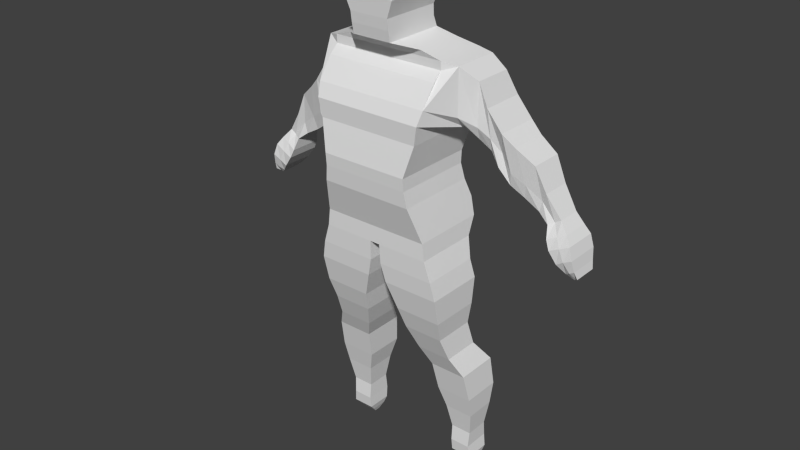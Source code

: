 # Source: player.blend  (saved by Blender 2.75.0; exported with 4.5.12 LTS)
import bpy
from mathutils import Matrix  # noqa: F401  (used for matrix-valued properties, if any)

bpy.ops.wm.read_factory_settings(use_empty=True)
scene = bpy.context.scene
scene.name = 'Scene'

# ---- collections
col_collection_1 = bpy.data.collections.new('Collection 1'); scene.collection.children.link(col_collection_1)

# ---- materials (node trees are filled in below, after node groups)
mat_material = bpy.data.materials.new('Material')
mat_material.alpha_threshold = 0.0
mat_material.use_transparent_shadow = False
mat_material.roughness = 0.5
mat_material.line_color = (0.0, 0.0, 0.0, 1.0)

# ---- material node trees

# ---- world
world_world = bpy.data.worlds.new('World'); scene.world = world_world
world_world.color = (0.05088, 0.05088, 0.05088)
world_world.use_sun_shadow = False
world_world.sun_shadow_jitter_overblur = 0.0
world_world.cycles.sampling_method = 'MANUAL'
world_world.cycles.sample_map_resolution = 256

# ---- meshes
me_cube = bpy.data.meshes.new('Cube')
me_cube.from_pydata([(0.1703, 0.07173, 0.2467), (0.1703, -0.24, 0.2467), (0.1703, 0.0744, 0.2947), (0.1703, -0.2438, 0.2947), (1.788e-07, 0.07173, 0.2467), (0.0, -0.24, 0.2467), (2.384e-07, 0.0744, 0.2947), (-5.364e-07, -0.2438, 0.2947), (0.1797, 0.08287, 0.1855), (0.1797, -0.2334, 0.1855), (1.788e-07, 0.08287, 0.1855), (0.0, -0.2334, 0.1855), (0.1995, 0.1007, 0.4106), (0.1995, -0.2222, 0.4106), (2.384e-07, 0.1007, 0.4106), (-5.364e-07, -0.2222, 0.4106), (0.2211, 0.1088, 0.5312), (0.2211, -0.2059, 0.5312), (2.384e-07, 0.1088, 0.5312), (-5.364e-07, -0.2059, 0.5312), (0.2108, 0.1022, 0.04792), (0.2108, -0.1892, 0.04792), (1.788e-07, 0.1022, 0.04792), (0.0, -0.1892, 0.04792), (0.2211, 0.0844, 0.6725), (0.2211, -0.1183, 0.6725), (2.384e-07, 0.0844, 0.6725), (-5.364e-07, -0.1183, 0.6725), (0.07605, 0.04519, 0.7196), (0.07605, -0.1932, 0.7196), (2.384e-07, 0.04519, 0.7196), (-5.364e-07, -0.1932, 0.7196), (0.07605, 0.02871, 0.7601), (0.07605, -0.2011, 0.7601), (2.384e-07, 0.02871, 0.7601), (-5.364e-07, -0.2011, 0.7601), (0.07605, 0.02714, 0.7997), (0.07605, -0.2066, 0.7997), (2.384e-07, 0.02714, 0.7997), (-5.364e-07, -0.2066, 0.7997), (0.1005, 0.03342, 0.8628), (0.1005, -0.2121, 0.8628), (2.384e-07, 0.03342, 0.8628), (-5.364e-07, -0.2121, 0.8628), (0.0817, 0.01693, 0.9428), (0.0817, -0.183, 0.9428), (2.384e-07, 0.01693, 0.9428), (-5.364e-07, -0.183, 0.9428), (0.03837, -0.05215, 0.9815), (0.03837, -0.125, 0.9815), (2.384e-07, -0.05215, 0.9815), (-5.364e-07, -0.125, 0.9815), (0.2183, 0.06403, -0.01707), (0.2183, -0.1892, -0.01707), (1.788e-07, 0.06403, -0.01707), (0.0, -0.1892, -0.01707), (0.01976, 0.06403, -0.01707), (0.01976, -0.1892, -0.01707), (0.2428, 0.04362, -0.09337), (0.2428, -0.1862, -0.09337), (0.02259, 0.04362, -0.09337), (0.02259, -0.1862, -0.09337), (0.2588, 0.05226, -0.165), (0.2588, -0.1791, -0.165), (0.03954, 0.05226, -0.165), (0.03954, -0.1791, -0.165), (0.2569, 0.04127, -0.2686), (0.2569, -0.1556, -0.2686), (0.0744, 0.04127, -0.2686), (0.07439, -0.1556, -0.2686), (0.2456, 0.03656, -0.3524), (0.2456, -0.1273, -0.3524), (0.09041, 0.03656, -0.3524), (0.09041, -0.1273, -0.3524), (0.2579, 0.05854, -0.4457), (0.2579, -0.08884, -0.4457), (0.1215, 0.05854, -0.4457), (0.1215, -0.08884, -0.4457), (0.2984, 0.1159, -0.5257), (0.2984, -0.05207, -0.5257), (0.1554, 0.1159, -0.5257), (0.1554, -0.05207, -0.5257), (0.3085, 0.1276, -0.6388), (0.3085, -0.02629, -0.6388), (0.1656, 0.1276, -0.6388), (0.1656, -0.02629, -0.6388), (0.3029, 0.1159, -0.7247), (0.3029, -0.005195, -0.7247), (0.1904, 0.1159, -0.7247), (0.1904, -0.005195, -0.7247), (0.2882, 0.1056, -0.8197), (0.2882, 0.01356, -0.8197), (0.2063, 0.1056, -0.8197), (0.2063, 0.01356, -0.8197), (0.2848, 0.1151, -0.883), (0.2848, 0.008498, -0.883), (0.2074, 0.1151, -0.883), (0.2074, 0.008498, -0.883), (0.2916, 0.1119, -0.9316), (0.2916, 0.01478, -0.9316), (0.2074, 0.1119, -0.9316), (0.2074, 0.01478, -0.9316), (0.2837, 0.1033, -0.9598), (0.2837, 0.0399, -0.9598), (0.2164, 0.1033, -0.9598), (0.2164, 0.0399, -0.9598), (0.2724, 0.08523, -0.9858), (0.2724, 0.06266, -0.9858), (0.2278, 0.08523, -0.9858), (0.2278, 0.06266, -0.9858), (0.212, 0.1121, 0.4805), (0.212, -0.2271, 0.4805), (-5.364e-07, -0.2271, 0.4805), (2.384e-07, 0.1121, 0.4805), (0.2684, 0.1326, 0.4836), (0.2684, -0.08589, 0.4836), (0.2724, 0.08971, 0.6588), (0.2724, -0.09229, 0.6588), (0.2593, 0.138, 0.4329), (0.2593, -0.02783, 0.4329), (0.3102, 0.1397, 0.4443), (0.3102, -0.03289, 0.4443), (0.3183, 0.1064, 0.6073), (0.3183, -0.04393, 0.6073), (0.3011, 0.134, 0.3937), (0.3011, -0.006142, 0.3937), (0.3511, 0.134, 0.4099), (0.3511, -0.01659, 0.4099), (0.3511, 0.13, 0.5227), (0.3511, -0.04069, 0.5227), (0.342, 0.1372, 0.3592), (0.342, 0.006713, 0.3592), (0.3845, 0.138, 0.3619), (0.3845, 0.006712, 0.3619), (0.4048, 0.1397, 0.4476), (0.4048, -0.03289, 0.4476), (0.3754, 0.134, 0.3112), (0.3754, 0.0002849, 0.3112), (0.424, 0.134, 0.3046), (0.424, 0.0002847, 0.3046), (0.4484, 0.134, 0.4052), (0.4484, -0.01659, 0.4052), (0.4149, 0.13, 0.2539), (0.4149, 0.01555, 0.2539), (0.4758, 0.13, 0.2694), (0.4758, 0.01555, 0.2694), (0.5124, 0.1372, 0.3524), (0.5124, 0.006712, 0.3524), (0.4667, 0.1276, 0.2187), (0.4667, 0.0276, 0.2187), (0.5344, 0.13, 0.2279), (0.5344, 0.0276, 0.2279), (0.5548, 0.13, 0.2634), (0.5548, 0.01555, 0.2634), (0.524, 0.1195, 0.1867), (0.524, 0.0284, 0.1867), (0.5867, 0.1163, 0.1672), (0.5867, 0.0284, 0.1672), (0.6094, 0.1195, 0.1815), (0.6094, 0.0284, 0.1815), (0.5645, 0.1219, 0.1558), (0.5645, 0.0189, 0.1558), (0.6092, 0.13, 0.13), (0.6092, 0.008184, 0.13), (0.6421, 0.1219, 0.1443), (0.6421, 0.01354, 0.1443), (0.5744, 0.13, 0.1116), (0.5744, 0.0008196, 0.1116), (0.6268, 0.13, 0.09523), (0.6268, -0.003198, 0.09523), (0.6644, 0.13, 0.1135), (0.6644, 0.0008196, 0.1135), (0.5889, 0.13, 0.07758), (0.5889, -0.005206, 0.07758), (0.6459, 0.13, 0.05347), (0.6459, -0.005206, 0.05347), (0.6781, 0.13, 0.06856), (0.6781, -0.005206, 0.06856), (0.619, 0.126, 0.03503), (0.619, -0.001859, 0.03503), (0.6671, 0.1206, 0.01654), (0.6671, 0.004837, 0.01654), (0.6851, 0.1206, 0.02612), (0.6851, 0.004837, 0.02612), (0.648, 0.1126, 0.002809), (0.648, 0.01689, 0.002809), (0.6832, 0.09941, -0.01321), (0.6832, 0.031, -0.01321), (0.6918, 0.1126, -0.003625), (0.6918, 0.01689, -0.003625), (0.6712, 0.09941, -0.01595), (0.6712, 0.031, -0.01595), (-5.364e-07, -0.1519, 0.6096), (2.384e-07, 0.1099, 0.6096), (0.2211, 0.1099, 0.6096), (0.2211, -0.1519, 0.6096), (0.0, -0.2113, 0.1167), (0.1952, -0.2113, 0.1167), (0.1952, 0.1047, 0.1167), (1.788e-07, 0.1047, 0.1167), (-5.364e-07, -0.117, 0.6411), (0.2211, -0.117, 0.6411), (2.384e-07, 0.09715, 0.6411), (0.2211, 0.09715, 0.6411), (-5.364e-07, -0.1283, 0.696), (2.384e-07, 0.06165, 0.696), (0.1486, 0.06165, 0.696), (0.1486, -0.1283, 0.696)], [], [(0, 2, 3, 1), (15, 13, 111, 112), (2, 0, 4, 6), (1, 3, 7, 5), (7, 3, 13, 15), (1, 5, 11, 9), (197, 196, 23, 21), (0, 1, 9, 8), (5, 4, 10, 11), (17, 111, 119, 115), (3, 2, 12, 13), (6, 7, 15, 14), (4, 0, 8, 10), (202, 200, 27, 26), (113, 112, 19, 18), (2, 6, 14, 12), (110, 113, 18, 16), (112, 111, 17, 19), (198, 197, 21, 20), (196, 199, 22, 23), (21, 23, 55, 57, 53), (205, 204, 31, 30), (199, 198, 20, 22), (203, 202, 26, 24), (25, 201, 195, 17, 115, 117), (200, 201, 25, 27), (28, 30, 34, 32), (206, 205, 30, 28), (207, 206, 28, 29), (204, 207, 29, 31), (35, 33, 37, 39), (29, 28, 32, 33), (30, 31, 35, 34), (38, 39, 43, 42), (33, 32, 36, 37), (34, 35, 39, 38), (31, 29, 33, 35), (32, 34, 38, 36), (43, 41, 45, 47), (36, 38, 42, 40), (37, 36, 40, 41), (39, 37, 41, 43), (41, 40, 44, 45), (42, 43, 47, 46), (47, 45, 49, 51), (40, 42, 46, 44), (45, 44, 48, 49), (46, 47, 51, 50), (48, 50, 51, 49), (56, 57, 55, 54), (20, 21, 53, 52), (23, 22, 54, 55), (44, 46, 50, 48), (57, 56, 60, 61), (59, 61, 65, 63), (53, 57, 61, 59), (52, 53, 59, 58), (56, 52, 58, 60), (63, 65, 69, 67), (58, 59, 63, 62), (61, 60, 64, 65), (60, 58, 62, 64), (69, 68, 72, 73), (62, 63, 67, 66), (65, 64, 68, 69), (64, 62, 66, 68), (71, 73, 77, 75), (68, 66, 70, 72), (67, 69, 73, 71), (66, 67, 71, 70), (74, 75, 79, 78), (70, 71, 75, 74), (73, 72, 76, 77), (72, 70, 74, 76), (81, 80, 84, 85), (77, 76, 80, 81), (76, 74, 78, 80), (75, 77, 81, 79), (83, 85, 89, 87), (80, 78, 82, 84), (79, 81, 85, 83), (78, 79, 83, 82), (89, 88, 92, 93), (82, 83, 87, 86), (85, 84, 88, 89), (84, 82, 86, 88), (92, 90, 94, 96), (88, 86, 90, 92), (87, 89, 93, 91), (86, 87, 91, 90), (95, 97, 101, 99), (91, 93, 97, 95), (90, 91, 95, 94), (93, 92, 96, 97), (101, 100, 104, 105), (94, 95, 99, 98), (97, 96, 100, 101), (96, 94, 98, 100), (103, 105, 109, 107), (100, 98, 102, 104), (99, 101, 105, 103), (98, 99, 103, 102), (106, 107, 109, 108), (102, 103, 107, 106), (105, 104, 108, 109), (104, 102, 106, 108), (19, 17, 195, 192), (14, 113, 110, 12), (14, 15, 112, 113), (13, 12, 110, 111), (116, 117, 123, 122), (117, 115, 121, 123), (110, 16, 114, 118), (16, 194, 203, 24, 116, 114), (111, 110, 118, 119), (24, 25, 117, 116), (124, 120, 126, 130), (120, 122, 128, 126), (115, 119, 125, 121), (114, 116, 122, 120), (118, 114, 120, 124), (119, 118, 124, 125), (127, 131, 137, 133), (128, 129, 135, 134), (125, 124, 130, 131), (123, 121, 127, 129), (122, 123, 129, 128), (121, 125, 131, 127), (137, 136, 142, 143), (136, 132, 138, 142), (126, 128, 134, 132), (130, 126, 132, 136), (131, 130, 136, 137), (129, 127, 133, 135), (138, 140, 146, 144), (139, 143, 149, 145), (135, 133, 139, 141), (134, 135, 141, 140), (133, 137, 143, 139), (132, 134, 140, 138), (147, 145, 151, 153), (149, 148, 154, 155), (142, 138, 144, 148), (143, 142, 148, 149), (141, 139, 145, 147), (140, 141, 147, 146), (150, 152, 158, 156), (151, 155, 161, 157), (146, 147, 153, 152), (145, 149, 155, 151), (144, 146, 152, 150), (148, 144, 150, 154), (159, 157, 163, 165), (161, 160, 166, 167), (154, 150, 156, 160), (155, 154, 160, 161), (153, 151, 157, 159), (152, 153, 159, 158), (162, 164, 170, 168), (163, 167, 173, 169), (158, 159, 165, 164), (157, 161, 167, 163), (156, 158, 164, 162), (160, 156, 162, 166), (171, 169, 175, 177), (173, 172, 178, 179), (166, 162, 168, 172), (167, 166, 172, 173), (165, 163, 169, 171), (164, 165, 171, 170), (174, 176, 182, 180), (175, 179, 185, 181), (170, 171, 177, 176), (169, 173, 179, 175), (168, 170, 176, 174), (172, 168, 174, 178), (182, 183, 189, 188), (183, 181, 187, 189), (178, 174, 180, 184), (179, 178, 184, 185), (177, 175, 181, 183), (176, 177, 183, 182), (191, 190, 186, 187), (187, 186, 188, 189), (181, 185, 191, 187), (180, 182, 188, 186), (184, 180, 186, 190), (185, 184, 190, 191), (10, 8, 198, 199), (18, 193, 194, 16), (18, 19, 192, 193), (192, 195, 201, 200), (11, 196, 197, 9), (11, 10, 199, 196), (8, 9, 197, 198), (27, 25, 207, 204), (194, 193, 202, 203), (193, 192, 200, 202), (26, 205, 206, 24), (25, 24, 206, 207), (26, 27, 204, 205), (22, 20, 52, 56, 54)])
me_cube.materials.append(mat_material)
me_cube.use_remesh_preserve_volume = False
me_cube.use_remesh_preserve_attributes = False
me_cube.use_mirror_vertex_groups = False
me_cube.update()

# ---- objects
ob_cube = bpy.data.objects.new('Cube', me_cube)

# ---- transforms, parenting, visibility, modifiers, constraints
ob_cube.location = (0.0, 0.0, 0.5)
ob_cube.scale = (0.5, 0.5, 0.5)
ob_cube.lock_rotations_4d = False
ob_cube.empty_display_type = 'ARROWS'
ob_cube.lineart.crease_threshold = 0.0
_m = ob_cube.modifiers.new('Mirror', 'MIRROR')
_m.use_clip = True

# ---- collection membership
col_collection_1.objects.link(ob_cube)

# ---- scene / render settings (as saved in the file)
scene.frame_start = 1; scene.frame_end = 250; scene.frame_set(1)
scene.render.engine = 'BLENDER_EEVEE_NEXT'
scene.render.resolution_percentage = 50
scene.render.dither_intensity = 0.0
scene.cycles.use_denoising = False
scene.cycles.samples = 10
scene.cycles.sampling_pattern = 'TABULATED_SOBOL'
scene.cycles.light_sampling_threshold = 0.0
scene.cycles.use_adaptive_sampling = False
scene.cycles.use_light_tree = False
scene.cycles.blur_glossy = 0.0
scene.cycles.pixel_filter_type = 'GAUSSIAN'
scene.cycles.sample_clamp_indirect = 0.0
scene.view_settings.view_transform = 'Standard'
bpy.context.view_layer.update()

# ---- added for rendering (the .blend has no active camera and no usable light): camera, sun
cam_auto = bpy.data.cameras.new('AutoCamera')
cam_auto.lens = 50.0
cam_auto.sensor_width = 36.0
cam_auto.clip_end = 1000.0
ob_auto_camera = bpy.data.objects.new('AutoCamera', cam_auto)
scene.collection.objects.link(ob_auto_camera)
ob_auto_camera.location = (1.12668, -1.37805, 1.40025)
ob_auto_camera.rotation_euler = (1.09748, -7.21219e-08, 0.694738)
scene.camera = ob_auto_camera
light_auto_sun = bpy.data.lights.new('AutoSun', 'SUN')
light_auto_sun.energy = 3.0
light_auto_sun.angle = 0.0523599
ob_auto_sun = bpy.data.objects.new('AutoSun', light_auto_sun)
scene.collection.objects.link(ob_auto_sun)
ob_auto_sun.rotation_euler = (0.872665, 0.174533, 0.523599)
bpy.context.view_layer.update()

